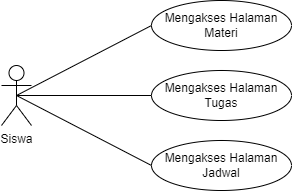

The diagram above was exported from draw.io. Its source (the exported page's mxGraphModel, read from the mxfile embedded in the PNG):
<mxGraphModel dx="532" dy="467" grid="1" gridSize="10" guides="1" tooltips="1" connect="1" arrows="1" fold="1" page="1" pageScale="1" pageWidth="850" pageHeight="1100" math="0" shadow="0">
  <root>
    <mxCell id="0" />
    <mxCell id="1" parent="0" />
    <mxCell id="10" style="edgeStyle=none;html=1;exitX=0.5;exitY=0.5;exitDx=0;exitDy=0;exitPerimeter=0;entryX=0;entryY=0.5;entryDx=0;entryDy=0;endArrow=none;endFill=0;" parent="1" source="2" target="4" edge="1">
      <mxGeometry relative="1" as="geometry" />
    </mxCell>
    <mxCell id="11" style="edgeStyle=none;html=1;exitX=0.5;exitY=0.5;exitDx=0;exitDy=0;exitPerimeter=0;entryX=0;entryY=0.5;entryDx=0;entryDy=0;endArrow=none;endFill=0;" parent="1" source="2" target="6" edge="1">
      <mxGeometry relative="1" as="geometry" />
    </mxCell>
    <mxCell id="12" style="edgeStyle=none;html=1;exitX=0.5;exitY=0.5;exitDx=0;exitDy=0;exitPerimeter=0;entryX=0;entryY=0.5;entryDx=0;entryDy=0;endArrow=none;endFill=0;" parent="1" source="2" target="5" edge="1">
      <mxGeometry relative="1" as="geometry" />
    </mxCell>
    <mxCell id="2" value="Siswa" style="shape=umlActor;verticalLabelPosition=bottom;verticalAlign=top;html=1;outlineConnect=0;gradientColor=none;fillColor=none;" parent="1" vertex="1">
      <mxGeometry x="30" y="175" width="30" height="60" as="geometry" />
    </mxCell>
    <mxCell id="4" value="Mengakses Halaman Materi" style="ellipse;whiteSpace=wrap;html=1;fillColor=none;" parent="1" vertex="1">
      <mxGeometry x="180" y="110" width="140" height="50" as="geometry" />
    </mxCell>
    <mxCell id="5" value="Mengakses Halaman Jadwal" style="ellipse;whiteSpace=wrap;html=1;fillColor=none;" parent="1" vertex="1">
      <mxGeometry x="180" y="250" width="140" height="50" as="geometry" />
    </mxCell>
    <mxCell id="6" value="Mengakses Halaman Tugas" style="ellipse;whiteSpace=wrap;html=1;fillColor=none;" parent="1" vertex="1">
      <mxGeometry x="180" y="180" width="140" height="50" as="geometry" />
    </mxCell>
  </root>
</mxGraphModel>